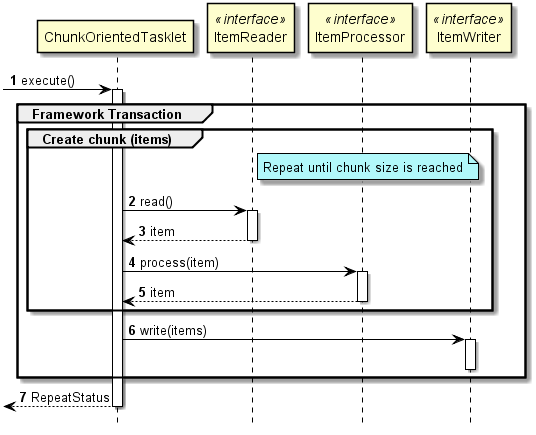

The diagram above was rendered by PlantUML. Its source (embedded in the PNG):
@startuml

hide footbox
autonumber

participant ChunkOrientedTasklet
participant ItemReader <<interface>>
participant ItemProcessor <<interface>>
participant ItemWriter <<interface>>


[->ChunkOrientedTasklet : execute()
activate ChunkOrientedTasklet
group Framework Transaction
    group Create chunk (items)
        note right of ItemReader: Repeat until chunk size is reached
        ChunkOrientedTasklet -> ItemReader : read()
        activate ItemReader
        ItemReader --> ChunkOrientedTasklet : item
        deactivate ItemReader
        ChunkOrientedTasklet -> ItemProcessor : process(item)
        activate ItemProcessor
        ItemProcessor --> ChunkOrientedTasklet : item
        deactivate ItemProcessor
    end
    ChunkOrientedTasklet -> ItemWriter : write(items)
    activate ItemWriter
    deactivate ItemWriter
end
ChunkOrientedTasklet-->[ : RepeatStatus
deactivate ChunkOrientedTasklet


'Set styles such as format and color of each figure
skinparam Note {
  BackgroundColor #b1f8fa
  BorderColor black
}

skinparam Class {
  BorderColor black
  ArrowColor black
}

skinparam Sequence {
  BorderColor black
  ActorBorderColor black
  ArrowColor black
  LifeLineBorderColor black
  BoxLineColor black
  ParticipantBorderColor black
}

skinparam componentStyle uml2

skinparam Component {
  BorderColor black
  ArrowColor black
}

skinparam Interface {
  BorderColor black
  ArrowColor black
}

@enduml